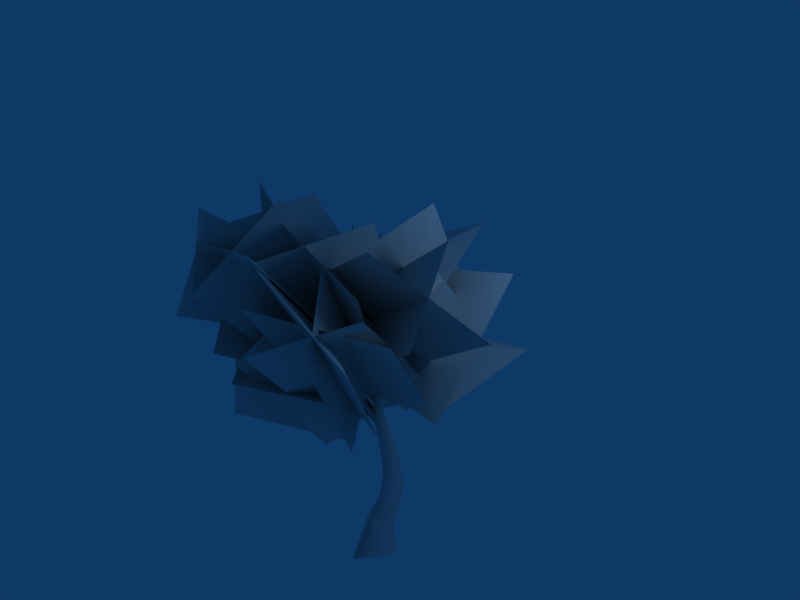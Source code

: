 # Source: Tree_4_backup.blend  (saved by Blender 2.49.2; exported with 4.5.12 LTS)
import bpy
from mathutils import Matrix  # noqa: F401  (used for matrix-valued properties, if any)

bpy.ops.wm.read_factory_settings(use_empty=True)
scene = bpy.context.scene
scene.name = 'Scene'

# ---- collections
col_collection_1 = bpy.data.collections.new('Collection 1'); scene.collection.children.link(col_collection_1)

# ---- materials (node trees are filled in below, after node groups)
mat_colormap = bpy.data.materials.new('Colormap')
mat_colormap.alpha_threshold = 0.0
mat_colormap.roughness = 0.5
mat_colormap.line_color = (0.0, 0.0, 0.0, 1.0)

# ---- material node trees

# ---- world
world_world = bpy.data.worlds.new('World'); scene.world = world_world
world_world.color = (0.05656, 0.2208, 0.4)
world_world.use_sun_shadow = False
world_world.sun_shadow_jitter_overblur = 0.0
world_world.cycles.sampling_method = 'MANUAL'
world_world.cycles.sample_map_resolution = 256

# ---- cameras
cam_camera = bpy.data.cameras.new('Camera')
cam_camera.passepartout_alpha = 0.2
cam_camera.clip_end = 100.0
cam_camera.lens = 35.0
cam_camera.ortho_scale = 7.314
cam_camera.show_passepartout = False
cam_camera.show_safe_areas = True
cam_camera.dof.focus_distance = 0.0
cam_camera.dof.aperture_fstop = 128.0

# ---- lights
light_spot = bpy.data.lights.new('Spot', 'POINT')
light_spot.transmission_factor = 0.0
light_spot.cutoff_distance = 30.0
light_spot.energy = 100.0
light_spot.shadow_buffer_clip_start = 1.001
light_spot.shadow_soft_size = 1.0
light_spot.shadow_maximum_resolution = 0.006
light_spot.use_absolute_resolution = True
light_spot.cycles.use_multiple_importance_sampling = False

# ---- meshes
me_tree_4 = bpy.data.meshes.new('Tree 4')
me_tree_4.from_pydata([(-1.744, 0.376, 3.607), (-2.855, -0.4223, 5.602), (-1.007, -1.716, 6.491), (0.05716, -1.008, 4.458), (0.05716, -1.008, 4.458), (-1.007, -1.716, 6.491), (-2.855, -0.4223, 5.602), (-1.744, 0.376, 3.607), (-1.3, -1.2, 3.655), (-2.41, -1.998, 5.651), (-1.594, -0.1556, 6.359), (-0.3929, 0.5726, 4.407), (-0.3929, 0.5726, 4.407), (-1.594, -0.1556, 6.359), (-2.41, -1.998, 5.651), (-1.3, -1.2, 3.655), (-1.946, -0.4409, 3.748), (-2.478, -2.509, 4.184), (-1.27, -2.549, 5.927), (-0.2219, -0.5223, 4.993), (-0.2219, -0.5223, 4.993), (-1.27, -2.549, 5.927), (-2.478, -2.509, 4.184), (-1.946, -0.4409, 3.748), (-1.084, -2.954, 4.549), (-0.5058, -0.8863, 3.69), (-2.278, -2.14, 6.071), (-1.668, -0.07646, 5.048), (-2.278, -2.14, 6.071), (-1.668, -0.07646, 5.048), (-1.084, -2.954, 4.549), (-0.5058, -0.8863, 3.69), (0.9291, 0.5335, 2.324), (1.396, 2.004, 4.905), (-0.491, 0.9203, 5.025), (-1.099, -0.08824, 3.356), (-1.099, -0.08824, 3.356), (-0.491, 0.9203, 5.025), (1.396, 2.004, 4.905), (0.9291, 0.5335, 2.324), (-0.5486, 1.232, 2.2), (0.08642, 2.408, 4.005), (1.049, 0.3565, 5.03), (0.385, -0.7858, 3.478), (0.385, -0.7858, 3.478), (1.049, 0.3565, 5.03), (0.08642, 2.408, 4.005), (-0.5486, 1.232, 2.2), (0.9785, 2.999, 3.389), (0.7226, 0.823, 2.466), (-0.9536, 1.984, 3.88), (-0.9406, 0.1311, 3.774), (-0.9536, 1.984, 3.88), (-0.9406, 0.1311, 3.774), (0.9785, 2.999, 3.389), (0.7226, 0.823, 2.466), (-0.2071, 2.69, 2.502), (-0.7794, 0.7995, 2.291), (0.3156, 2.366, 4.637), (0.5668, 0.1566, 3.945), (0.3156, 2.366, 4.637), (0.5668, 0.1566, 3.945), (-0.2071, 2.69, 2.502), (-0.7794, 0.7995, 2.291), (-0.1736, -0.758, 3.228), (2.021, -1.168, 3.884), (1.7, -0.01649, 5.512), (-0.4623, 0.4941, 4.777), (-0.4623, 0.4941, 4.777), (1.7, -0.01649, 5.512), (2.021, -1.168, 3.884), (-0.1736, -0.758, 3.228), (-0.0006969, 0.8605, 3.219), (2.194, 0.4508, 3.874), (1.575, -1.602, 5.359), (-0.6345, -1.129, 4.782), (-0.6345, -1.129, 4.782), (1.575, -1.602, 5.359), (2.194, 0.4508, 3.874), (-0.0006969, 0.8605, 3.219), (0.8309, 1.821, 5.806), (1.054, -0.1178, 3.993), (-1.211, 1.312, 5.367), (-1.016, -0.1595, 4.542), (-1.211, 1.312, 5.367), (-1.016, -0.1595, 4.542), (0.8309, 1.821, 5.806), (1.054, -0.1178, 3.993), (-0.1917, 0.6377, 3.362), (-0.03701, 2.325, 4.576), (0.7036, 0.6759, 6.142), (0.2355, -0.9153, 5.172), (0.2355, -0.9153, 5.172), (0.7036, 0.6759, 6.142), (-0.03701, 2.325, 4.576), (-0.1917, 0.6377, 3.362), (-1.127, 0.5451, 2.712), (-1.453, -1.271, 4.573), (0.5982, -2.238, 4.427), (0.809, -0.4805, 2.243), (0.809, -0.4805, 2.243), (0.5982, -2.238, 4.427), (-1.453, -1.271, 4.573), (-1.127, 0.5451, 2.712), (-0.7631, -0.5453, 1.848), (-0.8294, -2.361, 3.511), (0.0154, -1.151, 4.993), (0.4396, 0.6133, 3.109), (0.4396, 0.6133, 3.109), (0.0154, -1.151, 4.993), (-0.8294, -2.361, 3.511), (-0.7631, -0.5453, 1.848), (-1.136, 0.6277, 2.923), (-2.574, -1.013, 3.491), (-0.7012, -2.499, 3.233), (0.3625, -0.8429, 2.734), (0.3625, -0.8429, 2.734), (-0.7012, -2.499, 3.233), (-2.574, -1.013, 3.491), (-1.136, 0.6277, 2.923), (-0.6568, 0.03902, 1.802), (-2.094, -1.602, 2.371), (-1.635, -1.816, 4.433), (-0.1216, -0.2498, 3.856), (-0.1216, -0.2498, 3.856), (-1.635, -1.816, 4.433), (-2.094, -1.602, 2.371), (-0.6568, 0.03902, 1.802), (0.1626, -2.851, 4.522), (-0.9218, -0.9235, 3.104), (2.16, -1.673, 4.034), (1.096, 0.2119, 2.658), (2.16, -1.673, 4.034), (1.096, 0.2119, 2.658), (0.1626, -2.851, 4.522), (-0.9218, -0.9235, 3.104), (0.214, -0.7728, 1.956), (1.585, -2.7, 3.756), (0.929, -1.927, 5.112), (-0.04584, 0.0579, 3.808), (-0.04584, 0.0579, 3.808), (0.929, -1.927, 5.112), (1.585, -2.7, 3.756), (0.214, -0.7728, 1.956), (0.7543, -3.187, 3.901), (-0.5736, -1.324, 2.803), (1.978, -2.029, 4.421), (0.9186, -0.1509, 3.512), (1.978, -2.029, 4.421), (0.9186, -0.1509, 3.512), (0.7543, -3.187, 3.901), (-0.5736, -1.324, 2.803), (0.7023, -0.5879, 2.234), (2.141, -2.451, 3.729), (0.5217, -2.813, 5.127), (-0.3622, -0.891, 4.08), (-0.3622, -0.891, 4.08), (0.5217, -2.813, 5.127), (2.141, -2.451, 3.729), (0.7023, -0.5879, 2.234), (-0.3072, 1.982, 5.136), (0.5681, 0.1905, 3.897), (-1.914, 1.561, 3.546), (-1.632, 0.2799, 3.226), (-1.914, 1.561, 3.546), (-1.632, 0.2799, 3.226), (-0.3072, 1.982, 5.136), (0.5681, 0.1905, 3.897), (-0.2605, 1.075, 2.608), (-0.5131, 2.692, 3.528), (-1.102, 1.081, 5.635), (-0.7967, -0.6055, 4.518), (-0.7967, -0.6055, 4.518), (-1.102, 1.081, 5.635), (-0.5131, 2.692, 3.528), (-0.2605, 1.075, 2.608), (0.172, 1.479, 4.004), (-1.793, 1.892, 4.165), (-2.708, 0.2487, 5.064), (-1.246, -0.4138, 3.849), (-1.246, -0.4138, 3.849), (-2.708, 0.2487, 5.064), (-1.793, 1.892, 4.165), (0.172, 1.479, 4.004), (-1.163, 1.023, 2.895), (-2.206, 1.302, 2.929), (-1.626, 0.7931, 5.832), (-0.172, -0.01473, 4.714), (-0.172, -0.01473, 4.714), (-1.626, 0.7931, 5.832), (-2.206, 1.302, 2.929), (-1.163, 1.023, 2.895), (-0.7963, 1.022, 3.049), (-2.606, 0.2382, 4.406), (-1.672, -1.944, 5.038), (0.08196, -1.184, 3.59), (0.08196, -1.184, 3.59), (-1.672, -1.944, 5.038), (-2.606, 0.2382, 4.406), (-0.7963, 1.022, 3.049), (-0.9179, -0.3091, 2.434), (-2.728, -1.093, 3.791), (-1.654, -0.5177, 5.534), (0.2012, 0.1541, 4.204), (0.2012, 0.1541, 4.204), (-1.654, -0.5177, 5.534), (-2.728, -1.093, 3.791), (-0.9179, -0.3091, 2.434), (-1.085, 0.3315, 4.267), (-2.363, -1.414, 5.054), (-1.073, -2.596, 3.692), (-0.06148, -0.8115, 3.086), (-0.06148, -0.8115, 3.086), (-1.073, -2.596, 3.692), (-2.363, -1.414, 5.054), (-1.085, 0.3315, 4.267), (-2.545, -1.601, 3.666), (-1.267, 0.1446, 2.879), (-1.42, -2.309, 5.02), (0.1176, -0.6212, 4.478), (-1.42, -2.309, 5.02), (0.1176, -0.6212, 4.478), (-2.545, -1.601, 3.666), (-1.267, 0.1446, 2.879), (0.1515, -2.805, 5.14), (-0.7601, -1.26, 3.263), (1.046, -0.9948, 5.794), (0.05515, 0.5554, 4.009), (1.046, -0.9948, 5.794), (0.05515, 0.5554, 4.009), (0.1515, -2.805, 5.14), (-0.7601, -1.26, 3.263), (0.5758, -0.3022, 2.971), (1.661, -1.847, 4.688), (-0.2397, -2.045, 5.979), (-1.284, -0.408, 4.3), (-1.284, -0.408, 4.3), (-0.2397, -2.045, 5.979), (1.661, -1.847, 4.688), (0.5758, -0.3022, 2.971), (-0.8163, -1.152, 3.313), (-0.9097, -3.087, 4.644), (0.1813, -2.13, 6.164), (0.2925, -0.2248, 4.62), (0.2925, -0.2248, 4.62), (0.1813, -2.13, 6.164), (-0.9097, -3.087, 4.644), (-0.8163, -1.152, 3.313), (0.6539, -0.9793, 3.577), (0.419, -2.914, 5.327), (-1.597, -2.382, 5.452), (-1.182, -0.4001, 4.352), (-1.182, -0.4001, 4.352), (-1.597, -2.382, 5.452), (0.419, -2.914, 5.327), (0.6539, -0.9793, 3.577), (-0.001014, -0.5898, -0.0001056), (0.2043, -0.1226, 0.4644), (0.2727, -0.2181, -0.0001056), (0.2732, 0.1126, 0.9012), (0.1992, 0.1062, 1.311), (0.2857, 0.245, 1.276), (0.2248, 0.06317, 1.71), (0.2714, 0.1919, 1.712), (0.203, 0.1109, 2.184), (0.06201, 0.04819, 2.584), (-0.07065, 0.03382, 3.036), (-0.09399, 0.1042, 3.008), (-0.3342, -0.007961, 3.369), (-0.3651, 0.04745, 3.358), (0.3402, 0.07807, -0.0001056), (0.2802, 0.09998, 0.3971), (0.2648, 0.2781, 0.8283), (0.2348, 0.4016, 1.239), (0.1996, 0.31, 1.709), (0.1203, 0.1855, 2.154), (-0.0178, 0.0901, 2.545), (-0.1489, 0.128, 2.962), (-0.419, 0.06299, 3.328), (-0.8283, -0.3694, 4.1), (0.1444, 0.1981, 0.372), (0.1509, 0.3155, -0.0001056), (0.1323, 0.3749, 0.7869), (0.08487, 0.4582, 1.228), (0.06349, 0.3286, 1.703), (0.01702, 0.1659, 2.126), (-0.1014, 0.04834, 2.539), (-0.1941, 0.08733, 2.933), (-0.4554, 0.02692, 3.303), (-0.6159, -0.1098, 3.726), (-0.1528, 0.3155, -0.0001056), (-0.02458, 0.3301, 0.8081), (-0.1259, -0.04555, 2.572), (-0.1007, 0.3522, 0.4079), (-0.2707, 0.1919, 0.4778), (-0.3422, 0.07807, -0.0001056), (-0.08775, 0.1775, 0.876), (-0.05118, 0.3721, 1.252), (-0.0709, 0.2081, 1.292), (-0.0346, 0.2337, 1.699), (-0.02064, 0.09673, 1.7), (-0.02905, 0.06697, 2.122), (0.01679, -0.03692, 2.144), (-0.0728, -0.1209, 2.617), (-0.1954, 0.01282, 2.943), (-0.152, -0.03939, 2.984), (-0.4468, -0.03357, 3.301), (-0.3998, -0.07304, 3.323), (-0.6303, -0.1716, 3.697), (-0.2746, -0.2181, -0.0001056), (-0.2375, -0.04889, 0.5291), (-0.009556, 0.03196, 0.9393), (0.04045, 0.0897, 1.318), (0.09473, 0.02092, 1.705), (0.12, -0.06744, 2.176), (0.01787, -0.121, 2.642), (-0.09645, -0.03008, 3.025), (-0.3497, -0.06162, 3.353), (-0.5557, -0.1582, 3.75), (-0.02601, -0.1889, 0.5231), (0.1511, 0.003083, 0.9506), (0.2029, -0.0017, 2.194), (0.07788, -0.04578, 2.627), (-0.6159, -0.1098, 3.726), (-0.6303, -0.1716, 3.697), (-0.8693, -0.3359, 4.053), (-0.8693, -0.3359, 4.053), (-0.5557, -0.1582, 3.75), (-0.6303, -0.1716, 3.697), (0.02041, -0.03478, 2.614), (-0.02519, 0.02358, 2.554), (-0.09306, 0.269, 2.832), (-0.03698, 0.232, 2.865), (-0.1035, 0.2148, 2.891), (-0.06533, -0.04405, 2.609), (-0.02519, 0.02358, 2.554), (-0.09306, 0.269, 2.832), (-0.1317, 0.5104, 3.098), (-0.07935, 0.5042, 3.113), (-0.1216, 0.4972, 3.163), (-0.1317, 0.5104, 3.098), (-0.1607, 0.8105, 3.29), (-0.1415, 0.8121, 3.333), (-0.1607, 0.8105, 3.29), (-0.1607, 0.8105, 3.29), (-0.1851, 1.116, 3.423), (-0.2904, -0.1253, 3.994), (-0.6159, -0.1098, 3.726), (-0.5557, -0.1582, 3.75), (-0.5557, -0.1582, 3.75), (0.1081, 0.1175, 2.166), (0.04198, 0.05485, 2.126), (-0.1918, -0.009506, 2.469), (-0.1803, 0.05268, 2.522), (-0.1213, -0.01985, 2.52), (0.1226, 0.007946, 2.189), (0.04198, 0.05485, 2.126), (-0.1918, -0.009506, 2.469), (-0.4067, -0.1446, 2.796), (-0.4379, -0.1023, 2.855), (-0.3739, -0.1416, 2.857), (-0.4067, -0.1446, 2.796), (-0.6184, -0.344, 3.08), (-0.6493, -0.3079, 3.106), (-0.6493, -0.3079, 3.106), (-0.6184, -0.344, 3.08), (-0.8766, -0.5183, 3.336), (-0.8766, -0.5183, 3.336), (-0.06533, -0.04405, 2.609), (-0.0265, -0.05317, 2.561), (0.1085, -0.3892, 2.86), (0.06178, -0.3794, 2.908), (0.135, -0.3806, 2.929), (0.02041, -0.03478, 2.614), (-0.0265, -0.05317, 2.561), (0.1085, -0.3892, 2.86), (0.2029, -0.7657, 3.142), (0.1535, -0.7588, 3.163), (0.2051, -0.7636, 3.2), (0.2029, -0.7657, 3.142), (0.2773, -1.132, 3.405), (0.2699, -1.154, 3.455), (0.2773, -1.132, 3.405), (0.2773, -1.132, 3.405), (0.3769, -1.494, 3.59), (-0.3342, -0.007961, 3.369), (-0.3965, 0.02127, 3.312), (-0.5462, 0.2767, 3.558), (-0.5462, 0.2767, 3.558), (-0.4554, 0.02692, 3.303), (-0.3965, 0.02127, 3.312), (-0.09399, 0.1042, 3.008), (-0.1941, 0.08733, 2.933), (-0.3998, -0.07304, 3.323), (-0.3465, -0.1052, 3.333), (-0.09645, -0.03008, 3.025), (-0.3998, -0.07304, 3.323), (-0.1941, 0.08733, 2.933), (-0.3998, -0.07304, 3.323), (-0.6159, -0.2549, 3.718), (-0.5997, -0.2736, 3.669), (-0.5555, -0.2609, 3.676), (-0.5997, -0.2736, 3.669), (-0.7363, -0.4667, 3.973), (-0.7363, -0.4667, 3.973), (-0.3965, 0.02127, 3.312), (-0.3497, -0.06162, 3.353), (-0.3238, -0.3884, 3.65), (-0.3303, -0.3441, 3.659), (-0.3342, -0.007961, 3.369), (-0.3238, -0.3884, 3.65), (-0.3497, -0.06162, 3.353), (-0.3238, -0.3884, 3.65), (-0.2483, -0.7133, 3.973)], [], [(318, 268, 269), (279, 318, 289), (289, 278, 288), (279, 289, 308), (308, 306, 307), (279, 308, 318), (318, 317, 268), (323, 324, 325), (338, 337, 341), (364, 360, 359), (363, 362, 366), (365, 364, 367), (377, 376, 380), (381, 378, 377), (382, 381, 377), (384, 381, 382), (383, 381, 384), (385, 386, 387), (391, 392, 393), (405, 406, 407), (408, 409, 405), (410, 408, 405), (413, 408, 410), (412, 408, 413), (3, 0, 1, 2), (5, 6, 7, 4), (9, 10, 11, 8), (13, 14, 15, 12), (17, 18, 19, 16), (21, 22, 23, 20), (24, 25, 27, 26), (28, 29, 31, 30), (33, 34, 35, 32), (37, 38, 39, 36), (41, 42, 43, 40), (45, 46, 47, 44), (48, 49, 51, 50), (52, 53, 55, 54), (56, 57, 59, 58), (60, 61, 63, 62), (65, 66, 67, 64), (69, 70, 71, 68), (73, 74, 75, 72), (77, 78, 79, 76), (80, 81, 83, 82), (84, 85, 87, 86), (89, 90, 91, 88), (93, 94, 95, 92), (97, 98, 99, 96), (101, 102, 103, 100), (105, 106, 107, 104), (109, 110, 111, 108), (113, 114, 115, 112), (117, 118, 119, 116), (121, 122, 123, 120), (125, 126, 127, 124), (128, 129, 131, 130), (132, 133, 135, 134), (137, 138, 139, 136), (141, 142, 143, 140), (144, 145, 147, 146), (148, 149, 151, 150), (153, 154, 155, 152), (157, 158, 159, 156), (160, 161, 163, 162), (164, 165, 167, 166), (169, 170, 171, 168), (173, 174, 175, 172), (177, 178, 179, 176), (181, 182, 183, 180), (185, 186, 187, 184), (189, 190, 191, 188), (193, 194, 195, 192), (197, 198, 199, 196), (201, 202, 203, 200), (205, 206, 207, 204), (209, 210, 211, 208), (213, 214, 215, 212), (216, 217, 219, 218), (220, 221, 223, 222), (224, 225, 227, 226), (228, 229, 231, 230), (233, 234, 235, 232), (237, 238, 239, 236), (241, 242, 243, 240), (245, 246, 247, 244), (249, 250, 251, 248), (253, 254, 255, 252), (319, 256, 258, 257), (319, 257, 259, 320), (260, 320, 259, 261), (260, 261, 263, 262), (321, 262, 263, 264), (321, 264, 265, 322), (266, 322, 265, 267), (266, 267, 269, 268), (258, 270, 271, 257), (259, 257, 271, 272), (259, 272, 273, 261), (263, 261, 273, 274), (263, 274, 275, 264), (265, 264, 275, 276), (265, 276, 277, 267), (269, 267, 277, 278), (269, 278, 289, 318), (271, 270, 281, 280), (271, 280, 282, 272), (273, 272, 282, 283), (273, 283, 284, 274), (275, 274, 284, 285), (275, 285, 286, 276), (277, 276, 286, 287), (277, 287, 288, 278), (281, 290, 293, 280), (282, 280, 293, 291), (282, 291, 297, 283), (284, 283, 297, 299), (284, 299, 301, 285), (286, 285, 301, 292), (286, 292, 304, 287), (288, 287, 304, 306), (288, 306, 308, 289), (293, 290, 295, 294), (293, 294, 296, 291), (297, 291, 296, 298), (297, 298, 300, 299), (301, 299, 300, 302), (301, 302, 303, 292), (304, 292, 303, 305), (304, 305, 307, 306), (295, 309, 310, 294), (296, 294, 310, 311), (296, 311, 312, 298), (300, 298, 312, 313), (300, 313, 314, 302), (303, 302, 314, 315), (303, 315, 316, 305), (307, 305, 316, 317), (307, 317, 318, 308), (310, 309, 256, 319), (310, 319, 320, 311), (312, 311, 320, 260), (312, 260, 262, 313), (314, 313, 262, 321), (314, 321, 322, 315), (316, 315, 322, 266), (316, 266, 268, 317), (323, 326, 328, 327), (330, 331, 332, 329), (334, 329, 332, 333), (334, 333, 336, 335), (331, 337, 338, 332), (333, 332, 338, 339), (333, 339, 340, 336), (339, 338, 343, 342), (339, 342, 344, 340), (348, 346, 349, 347), (351, 352, 353, 350), (355, 350, 353, 354), (355, 354, 357, 356), (352, 358, 359, 353), (354, 353, 359, 360), (354, 360, 361, 357), (358, 362, 363, 359), (360, 364, 365, 361), (369, 370, 371, 368), (373, 368, 371, 372), (373, 372, 375, 374), (370, 376, 377, 371), (372, 371, 377, 378), (372, 378, 379, 375), (378, 381, 383, 379), (385, 388, 390, 389), (395, 391, 396, 394), (395, 394, 398, 397), (394, 396, 399, 401), (394, 401, 402, 398), (409, 408, 412, 411), (343, 345, 344, 342), (396, 400, 403, 399), (399, 404, 402, 401)])
me_tree_4.polygons.foreach_set('use_smooth', [1, 1, 1, 1, 1, 1, 1, 1, 1, 1, 1, 1, 1, 1, 1, 1, 1, 1, 1, 1, 1, 1, 1, 1, 0, 0, 0, 0, 0, 0, 0, 0, 0, 0, 0, 0, 0, 0, 0, 0, 0, 0, 0, 0, 0, 0, 0, 0, 0, 0, 0, 0, 0, 0, 0, 0, 0, 0, 0, 0, 0, 0, 0, 0, 0, 0, 0, 0, 0, 0, 0, 0, 0, 0, 0, 0, 0, 0, 0, 0, 0, 0, 0, 0, 0, 0, 0, 0, 1, 1, 1, 1, 1, 1, 1, 1, 1, 1, 1, 1, 1, 1, 1, 1, 1, 1, 1, 1, 1, 1, 1, 1, 1, 1, 1, 1, 1, 1, 1, 1, 1, 1, 1, 1, 1, 1, 1, 1, 1, 1, 1, 1, 1, 1, 1, 1, 1, 1, 1, 1, 1, 1, 1, 1, 1, 1, 1, 1, 1, 1, 1, 1, 1, 1, 1, 1, 1, 1, 1, 1, 1, 1, 1, 1, 1, 1, 1, 1, 1, 1, 1, 1, 1, 1, 1, 1, 1, 1, 1, 1, 1])
_uv = me_tree_4.uv_layers.new(name='Colormap')
_uv.uv.foreach_set('vector', [0.122, 0.5039, 0.0009738, 0.9952, 0.122, 0.9952, 0.246, 0.002478, 0.122, 0.5039, 0.246, 0.5039, 0.3701, 0.5039, 0.246, 0.9952, 0.3701, 0.9952, 0.4942, 0.002478, 0.3701, 0.5039, 0.4942, 0.5039, 0.1654, 0.5039, 0.0009738, 0.9952, 0.1654, 0.9952, 0.3298, 0.002478, 0.1654, 0.5039, 0.3298, 0.5039, 0.4942, 0.5039, 0.3298, 0.9952, 0.4942, 0.9952, 0.1685, 0.002478, 0.0009738, 0.002478, 0.0009738, 0.4938, 0.1685, 0.9952, 0.0009738, 0.9952, 0.0009738, 0.4938, 0.3298, 0.4938, 0.3298, 0.9952, 0.1685, 0.9952, 0.1685, 0.4938, 0.0009738, 0.4938, 0.0009738, 0.002478, 0.4973, 0.4938, 0.3298, 0.4938, 0.3298, 0.002478, 0.1685, 0.9952, 0.0009738, 0.9952, 0.0009738, 0.4938, 0.3298, 0.4938, 0.3298, 0.9952, 0.1685, 0.9952, 0.1685, 0.4938, 0.3298, 0.4938, 0.1685, 0.9952, 0.3298, 0.002478, 0.3298, 0.4938, 0.1685, 0.4938, 0.4973, 0.4938, 0.3298, 0.4938, 0.3298, 0.002478, 0.1685, 0.002478, 0.0009738, 0.002478, 0.0009738, 0.4938, 0.1685, 0.002478, 0.0009738, 0.002478, 0.0009738, 0.4938, 0.1685, 0.002478, 0.0009738, 0.002478, 0.0009738, 0.4938, 0.3298, 0.4938, 0.3298, 0.002478, 0.1685, 0.002478, 0.1685, 0.4938, 0.3298, 0.4938, 0.1685, 0.002478, 0.3298, 0.9952, 0.3298, 0.4938, 0.1685, 0.4938, 0.4973, 0.4938, 0.3298, 0.4938, 0.3298, 0.9952, 0.999, 0.003048, 0.5016, 0.003048, 0.5016, 0.9959, 0.999, 0.9959, 0.5016, 0.9959, 0.999, 0.9959, 0.999, 0.003048, 0.5016, 0.003048, 0.5016, 0.9959, 0.999, 0.9959, 0.999, 0.003048, 0.5016, 0.003048, 0.5016, 0.9959, 0.999, 0.9959, 0.999, 0.003048, 0.5016, 0.003048, 0.5016, 0.9959, 0.999, 0.9959, 0.999, 0.003048, 0.5016, 0.003048, 0.5016, 0.9959, 0.999, 0.9959, 0.999, 0.003048, 0.5016, 0.003048, 0.5016, 0.9959, 0.5016, 0.003048, 0.999, 0.003048, 0.999, 0.9959, 0.5016, 0.9959, 0.5016, 0.003048, 0.999, 0.003048, 0.999, 0.9959, 0.5016, 0.9959, 0.999, 0.9959, 0.999, 0.003048, 0.5016, 0.003048, 0.5016, 0.9959, 0.999, 0.9959, 0.999, 0.003048, 0.5016, 0.003048, 0.5016, 0.9959, 0.999, 0.9959, 0.999, 0.003048, 0.5016, 0.003048, 0.5016, 0.9959, 0.999, 0.9959, 0.999, 0.003048, 0.5016, 0.003048, 0.5016, 0.9959, 0.5016, 0.003048, 0.999, 0.003048, 0.999, 0.9959, 0.5016, 0.9959, 0.5016, 0.003048, 0.999, 0.003048, 0.999, 0.9959, 0.5016, 0.9959, 0.5016, 0.003048, 0.999, 0.003048, 0.999, 0.9959, 0.5016, 0.9959, 0.5016, 0.003048, 0.999, 0.003048, 0.999, 0.9959, 0.5016, 0.9959, 0.999, 0.9959, 0.999, 0.003048, 0.5016, 0.003048, 0.5016, 0.9959, 0.999, 0.9959, 0.999, 0.003048, 0.5016, 0.003048, 0.5016, 0.9959, 0.999, 0.9959, 0.999, 0.003048, 0.5016, 0.003048, 0.5016, 0.9959, 0.999, 0.9959, 0.999, 0.003048, 0.5016, 0.003048, 0.5016, 0.9959, 0.5016, 0.003048, 0.999, 0.003048, 0.999, 0.9959, 0.5016, 0.9959, 0.5016, 0.003048, 0.999, 0.003048, 0.999, 0.9959, 0.5016, 0.9959, 0.999, 0.9959, 0.999, 0.003048, 0.5016, 0.003048, 0.5016, 0.9959, 0.999, 0.9959, 0.999, 0.003048, 0.5016, 0.003048, 0.5016, 0.9959, 0.999, 0.9959, 0.999, 0.003048, 0.5016, 0.003048, 0.5016, 0.9959, 0.999, 0.9959, 0.999, 0.003048, 0.5016, 0.003048, 0.5016, 0.9959, 0.999, 0.9959, 0.999, 0.003048, 0.5016, 0.003048, 0.5016, 0.9959, 0.999, 0.9959, 0.999, 0.003048, 0.5016, 0.003048, 0.5016, 0.9959, 0.999, 0.9959, 0.999, 0.003048, 0.5016, 0.003048, 0.5016, 0.9959, 0.999, 0.9959, 0.999, 0.003048, 0.5016, 0.003048, 0.5016, 0.9959, 0.999, 0.9959, 0.999, 0.003048, 0.5016, 0.003048, 0.5016, 0.9959, 0.999, 0.9959, 0.999, 0.003048, 0.5016, 0.003048, 0.5016, 0.9959, 0.5016, 0.003048, 0.999, 0.003048, 0.999, 0.9959, 0.5016, 0.9959, 0.5016, 0.003048, 0.999, 0.003048, 0.999, 0.9959, 0.5016, 0.9959, 0.999, 0.9959, 0.999, 0.003048, 0.5016, 0.003048, 0.5016, 0.9959, 0.999, 0.9959, 0.999, 0.003048, 0.5016, 0.003048, 0.5016, 0.9959, 0.5016, 0.003048, 0.999, 0.003048, 0.999, 0.9959, 0.5016, 0.9959, 0.5016, 0.003048, 0.999, 0.003048, 0.999, 0.9959, 0.5016, 0.9959, 0.999, 0.9959, 0.999, 0.003048, 0.5016, 0.003048, 0.5016, 0.9959, 0.999, 0.9959, 0.999, 0.003048, 0.5016, 0.003048, 0.5016, 0.9959, 0.5016, 0.003048, 0.999, 0.003048, 0.999, 0.9959, 0.5016, 0.9959, 0.5016, 0.003048, 0.999, 0.003048, 0.999, 0.9959, 0.5016, 0.9959, 0.999, 0.9959, 0.999, 0.003048, 0.5016, 0.003048, 0.5016, 0.9959, 0.999, 0.9959, 0.999, 0.003048, 0.5016, 0.003048, 0.5016, 0.9959, 0.999, 0.9959, 0.999, 0.003048, 0.5016, 0.003048, 0.5016, 0.9959, 0.999, 0.9959, 0.999, 0.003048, 0.5016, 0.003048, 0.5016, 0.9959, 0.999, 0.9959, 0.999, 0.003048, 0.5016, 0.003048, 0.5016, 0.9959, 0.999, 0.9959, 0.999, 0.003048, 0.5016, 0.003048, 0.5016, 0.9959, 0.999, 0.9959, 0.999, 0.003048, 0.5016, 0.003048, 0.5016, 0.9959, 0.999, 0.9959, 0.999, 0.003048, 0.5016, 0.003048, 0.5016, 0.9959, 0.999, 0.9959, 0.999, 0.003048, 0.5016, 0.003048, 0.5016, 0.9959, 0.999, 0.9959, 0.999, 0.003048, 0.5016, 0.003048, 0.5016, 0.9959, 0.999, 0.9959, 0.999, 0.003048, 0.5016, 0.003048, 0.5016, 0.9959, 0.999, 0.9959, 0.999, 0.003048, 0.5016, 0.003048, 0.5016, 0.9959, 0.5016, 0.003048, 0.999, 0.003048, 0.999, 0.9959, 0.5016, 0.9959, 0.5016, 0.003048, 0.999, 0.003048, 0.999, 0.9959, 0.5016, 0.9959, 0.5016, 0.003048, 0.999, 0.003048, 0.999, 0.9959, 0.5016, 0.9959, 0.5016, 0.003048, 0.999, 0.003048, 0.999, 0.9959, 0.5016, 0.9959, 0.999, 0.9959, 0.999, 0.003048, 0.5016, 0.003048, 0.5016, 0.9959, 0.999, 0.9959, 0.999, 0.003048, 0.5016, 0.003048, 0.5016, 0.9959, 0.999, 0.9959, 0.999, 0.003048, 0.5016, 0.003048, 0.5016, 0.9959, 0.999, 0.9959, 0.999, 0.003048, 0.5016, 0.003048, 0.5016, 0.9959, 0.999, 0.9959, 0.999, 0.003048, 0.5016, 0.003048, 0.5016, 0.9959, 0.999, 0.9959, 0.999, 0.003048, 0.5016, 0.003048, 0.0009738, 0.5039, 0.0009738, 0.002478, 0.122, 0.002478, 0.122, 0.5039, 0.0009738, 0.5039, 0.122, 0.5039, 0.122, 0.9952, 0.0009738, 0.9952, 0.0009738, 0.5039, 0.0009738, 0.9952, 0.122, 0.9952, 0.122, 0.5039, 0.0009738, 0.5039, 0.122, 0.5039, 0.122, 0.002478, 0.0009738, 0.002478, 0.0009738, 0.5039, 0.0009738, 0.002478, 0.122, 0.002478, 0.122, 0.5039, 0.0009738, 0.5039, 0.122, 0.5039, 0.122, 0.002478, 0.0009738, 0.002478, 0.0009738, 0.5039, 0.0009738, 0.002478, 0.122, 0.002478, 0.122, 0.5039, 0.0009738, 0.5039, 0.122, 0.5039, 0.122, 0.9952, 0.0009738, 0.9952, 0.122, 0.002478, 0.246, 0.002478, 0.246, 0.5039, 0.122, 0.5039, 0.122, 0.9952, 0.122, 0.5039, 0.246, 0.5039, 0.246, 0.9952, 0.122, 0.9952, 0.246, 0.9952, 0.246, 0.5039, 0.122, 0.5039, 0.122, 0.002478, 0.122, 0.5039, 0.246, 0.5039, 0.246, 0.002478, 0.122, 0.002478, 0.246, 0.002478, 0.246, 0.5039, 0.122, 0.5039, 0.122, 0.002478, 0.122, 0.5039, 0.246, 0.5039, 0.246, 0.002478, 0.122, 0.002478, 0.246, 0.002478, 0.246, 0.5039, 0.122, 0.5039, 0.122, 0.9952, 0.122, 0.5039, 0.246, 0.5039, 0.246, 0.9952, 0.122, 0.9952, 0.246, 0.9952, 0.246, 0.5039, 0.122, 0.5039, 0.246, 0.5039, 0.246, 0.002478, 0.3701, 0.002478, 0.3701, 0.5039, 0.246, 0.5039, 0.3701, 0.5039, 0.3701, 0.9952, 0.246, 0.9952, 0.246, 0.5039, 0.246, 0.9952, 0.3701, 0.9952, 0.3701, 0.5039, 0.246, 0.5039, 0.3701, 0.5039, 0.3701, 0.002478, 0.246, 0.002478, 0.246, 0.5039, 0.246, 0.002478, 0.3701, 0.002478, 0.3701, 0.5039, 0.246, 0.5039, 0.3701, 0.5039, 0.3701, 0.002478, 0.246, 0.002478, 0.246, 0.5039, 0.246, 0.002478, 0.3701, 0.002478, 0.3701, 0.5039, 0.246, 0.5039, 0.3701, 0.5039, 0.3701, 0.9952, 0.246, 0.9952, 0.3701, 0.002478, 0.4942, 0.002478, 0.4942, 0.5039, 0.3701, 0.5039, 0.3701, 0.9952, 0.3701, 0.5039, 0.4942, 0.5039, 0.4942, 0.9952, 0.3701, 0.9952, 0.4942, 0.9952, 0.4942, 0.5039, 0.3701, 0.5039, 0.3701, 0.002478, 0.3701, 0.5039, 0.4942, 0.5039, 0.4942, 0.002478, 0.3701, 0.002478, 0.4942, 0.002478, 0.4942, 0.5039, 0.3701, 0.5039, 0.3701, 0.002478, 0.3701, 0.5039, 0.4942, 0.5039, 0.4942, 0.002478, 0.3701, 0.002478, 0.4942, 0.002478, 0.4942, 0.5039, 0.3701, 0.5039, 0.3701, 0.9952, 0.3701, 0.5039, 0.4942, 0.5039, 0.4942, 0.9952, 0.3701, 0.9952, 0.4942, 0.9952, 0.4942, 0.5039, 0.3701, 0.5039, 0.0009738, 0.5039, 0.0009738, 0.002478, 0.1654, 0.002478, 0.1654, 0.5039, 0.0009738, 0.5039, 0.1654, 0.5039, 0.1654, 0.9952, 0.0009738, 0.9952, 0.0009738, 0.5039, 0.0009738, 0.9952, 0.1654, 0.9952, 0.1654, 0.5039, 0.0009738, 0.5039, 0.1654, 0.5039, 0.1654, 0.002478, 0.0009738, 0.002478, 0.0009738, 0.5039, 0.0009738, 0.002478, 0.1654, 0.002478, 0.1654, 0.5039, 0.0009738, 0.5039, 0.1654, 0.5039, 0.1654, 0.002478, 0.0009738, 0.002478, 0.0009738, 0.5039, 0.0009738, 0.002478, 0.1654, 0.002478, 0.1654, 0.5039, 0.0009738, 0.5039, 0.1654, 0.5039, 0.1654, 0.9952, 0.0009738, 0.9952, 0.1654, 0.002478, 0.3298, 0.002478, 0.3298, 0.5039, 0.1654, 0.5039, 0.1654, 0.9952, 0.1654, 0.5039, 0.3298, 0.5039, 0.3298, 0.9952, 0.1654, 0.9952, 0.3298, 0.9952, 0.3298, 0.5039, 0.1654, 0.5039, 0.1654, 0.002478, 0.1654, 0.5039, 0.3298, 0.5039, 0.3298, 0.002478, 0.1654, 0.002478, 0.3298, 0.002478, 0.3298, 0.5039, 0.1654, 0.5039, 0.1654, 0.002478, 0.1654, 0.5039, 0.3298, 0.5039, 0.3298, 0.002478, 0.1654, 0.002478, 0.3298, 0.002478, 0.3298, 0.5039, 0.1654, 0.5039, 0.1654, 0.9952, 0.1654, 0.5039, 0.3298, 0.5039, 0.3298, 0.9952, 0.1654, 0.9952, 0.3298, 0.9952, 0.3298, 0.5039, 0.1654, 0.5039, 0.3298, 0.5039, 0.3298, 0.002478, 0.4942, 0.002478, 0.4942, 0.5039, 0.3298, 0.5039, 0.4942, 0.5039, 0.4942, 0.9952, 0.3298, 0.9952, 0.3298, 0.5039, 0.3298, 0.9952, 0.4942, 0.9952, 0.4942, 0.5039, 0.3298, 0.5039, 0.4942, 0.5039, 0.4942, 0.002478, 0.3298, 0.002478, 0.3298, 0.5039, 0.3298, 0.002478, 0.4942, 0.002478, 0.4942, 0.5039, 0.3298, 0.5039, 0.4942, 0.5039, 0.4942, 0.002478, 0.3298, 0.002478, 0.3298, 0.5039, 0.3298, 0.002478, 0.4942, 0.002478, 0.4942, 0.5039, 0.3298, 0.5039, 0.4942, 0.5039, 0.4942, 0.9952, 0.3298, 0.9952, 0.1685, 0.002478, 0.3298, 0.4938, 0.4973, 0.002478, 0.3298, 0.002478, 0.0009738, 0.002478, 0.0009738, 0.4938, 0.1685, 0.4938, 0.1685, 0.002478, 0.3298, 0.002478, 0.1685, 0.002478, 0.1685, 0.4938, 0.3298, 0.4938, 0.3298, 0.002478, 0.3298, 0.4938, 0.4973, 0.4938, 0.4973, 0.002478, 0.0009738, 0.4938, 0.0009738, 0.9952, 0.1685, 0.9952, 0.1685, 0.4938, 0.3298, 0.4938, 0.1685, 0.4938, 0.1685, 0.9952, 0.3298, 0.9952, 0.3298, 0.4938, 0.3298, 0.9952, 0.4973, 0.9952, 0.4973, 0.4938, 0.3298, 0.9952, 0.1685, 0.9952, 0.1685, 0.4938, 0.3298, 0.4938, 0.3298, 0.9952, 0.3298, 0.4938, 0.4973, 0.4938, 0.4973, 0.9952, 0.1685, 0.002478, 0.3298, 0.4938, 0.4973, 0.002478, 0.3298, 0.002478, 0.0009738, 0.002478, 0.0009738, 0.4938, 0.1685, 0.4938, 0.1685, 0.002478, 0.3298, 0.002478, 0.1685, 0.002478, 0.1685, 0.4938, 0.3298, 0.4938, 0.3298, 0.002478, 0.3298, 0.4938, 0.4973, 0.4938, 0.4973, 0.002478, 0.0009738, 0.4938, 0.0009738, 0.9952, 0.1685, 0.9952, 0.1685, 0.4938, 0.3298, 0.4938, 0.1685, 0.4938, 0.1685, 0.9952, 0.3298, 0.9952, 0.3298, 0.4938, 0.3298, 0.9952, 0.4973, 0.9952, 0.4973, 0.4938, 0.0009738, 0.9952, 0.0009738, 0.4938, 0.1685, 0.4938, 0.1685, 0.9952, 0.3298, 0.9952, 0.3298, 0.4938, 0.4973, 0.4938, 0.4973, 0.9952, 0.0009738, 0.002478, 0.0009738, 0.4938, 0.1685, 0.4938, 0.1685, 0.002478, 0.3298, 0.002478, 0.1685, 0.002478, 0.1685, 0.4938, 0.3298, 0.4938, 0.3298, 0.002478, 0.3298, 0.4938, 0.4973, 0.4938, 0.4973, 0.002478, 0.0009738, 0.4938, 0.0009738, 0.9952, 0.1685, 0.9952, 0.1685, 0.4938, 0.3298, 0.4938, 0.1685, 0.4938, 0.1685, 0.9952, 0.3298, 0.9952, 0.3298, 0.4938, 0.3298, 0.9952, 0.4973, 0.9952, 0.4973, 0.4938, 0.3298, 0.9952, 0.3298, 0.4938, 0.4973, 0.4938, 0.4973, 0.9952, 0.1685, 0.002478, 0.3298, 0.4938, 0.4973, 0.002478, 0.3298, 0.002478, 0.3298, 0.002478, 0.1685, 0.002478, 0.1685, 0.4938, 0.3298, 0.4938, 0.3298, 0.002478, 0.3298, 0.4938, 0.4973, 0.4938, 0.4973, 0.002478, 0.3298, 0.4938, 0.1685, 0.4938, 0.1685, 0.9952, 0.3298, 0.9952, 0.3298, 0.4938, 0.3298, 0.9952, 0.4973, 0.9952, 0.4973, 0.4938, 0.3298, 0.002478, 0.3298, 0.4938, 0.4973, 0.4938, 0.4973, 0.002478, 0.1685, 0.4938, 0.3298, 0.002478, 0.4973, 0.4938, 0.3298, 0.4938, 0.1685, 0.4938, 0.0009738, 0.9952, 0.0009738, 0.4938, 0.1685, 0.9952, 0.1685, 0.9952, 0.3298, 0.4938, 0.4973, 0.9952, 0.3298, 0.9952])
me_tree_4.materials.append(mat_colormap)
me_tree_4.use_remesh_preserve_volume = False
me_tree_4.use_remesh_preserve_attributes = False
me_tree_4.use_mirror_vertex_groups = False
me_tree_4.update()

# ---- objects
ob_tree_4 = bpy.data.objects.new('Tree 4', me_tree_4)
ob_lamp = bpy.data.objects.new('Lamp', light_spot)
ob_camera = bpy.data.objects.new('Camera', cam_camera)

# ---- transforms, parenting, visibility, modifiers, constraints
ob_tree_4.location = (0.0, 0.0, 0.0)
ob_tree_4.lock_rotations_4d = False
ob_tree_4.empty_display_type = 'ARROWS'
ob_tree_4.lineart.crease_threshold = 0.0
_vg = ob_tree_4.vertex_groups.new(name='Trunk')
_vg = ob_tree_4.vertex_groups.new(name='Leaves')
ob_lamp.location = (4.076, 1.005, 5.904)
ob_lamp.rotation_euler = (0.6503, 0.05522, 1.866)
ob_lamp.lock_rotations_4d = False
ob_lamp.empty_display_type = 'ARROWS'
ob_lamp.color = (0.0, 0.0, 0.0, 0.0)
ob_lamp.lineart.crease_threshold = 0.0
ob_camera.location = (10.07, -8.95, 5.656)
ob_camera.rotation_euler = (1.483, 0.001066, 0.8149)
ob_camera.lock_rotations_4d = False
ob_camera.empty_display_type = 'ARROWS'
ob_camera.color = (0.0, 0.0, 0.0, 0.0)
ob_camera.display_type = 'WIRE'
ob_camera.lineart.crease_threshold = 0.0

# ---- collection membership
col_collection_1.objects.link(ob_tree_4)
col_collection_1.objects.link(ob_lamp)
col_collection_1.objects.link(ob_camera)

# ---- scene / render settings (as saved in the file)
scene.camera = ob_camera
scene.frame_start = 1; scene.frame_end = 250; scene.frame_set(1)
scene.render.engine = 'BLENDER_EEVEE_NEXT'
scene.render.image_settings.file_format = 'JPEG'
scene.render.image_settings.color_mode = 'RGB'
scene.render.image_settings.compression = 90
scene.render.resolution_x = 800
scene.render.resolution_y = 600
scene.render.pixel_aspect_x = 100.0
scene.render.pixel_aspect_y = 100.0
scene.render.fps = 25
scene.render.dither_intensity = 0.0
scene.render.use_compositing = False
scene.render.use_sequencer = False
scene.render.bake_margin = 2
scene.render.bake_bias = 0.0
scene.render.use_stamp_time = False
scene.render.use_stamp_date = False
scene.render.use_stamp_frame = False
scene.render.use_stamp_camera = False
scene.render.use_stamp_scene = False
scene.render.use_stamp_filename = False
scene.render.use_stamp_render_time = False
scene.render.stamp_font_size = 0
scene.cycles.use_denoising = False
scene.cycles.samples = 10
scene.cycles.sampling_pattern = 'TABULATED_SOBOL'
scene.cycles.light_sampling_threshold = 0.0
scene.cycles.use_adaptive_sampling = False
scene.cycles.use_light_tree = False
scene.cycles.blur_glossy = 0.0
scene.cycles.volume_bounces = 1
scene.cycles.pixel_filter_type = 'GAUSSIAN'
scene.cycles.sample_clamp_indirect = 0.0
scene.view_settings.view_transform = 'Raw'
bpy.context.view_layer.update()
